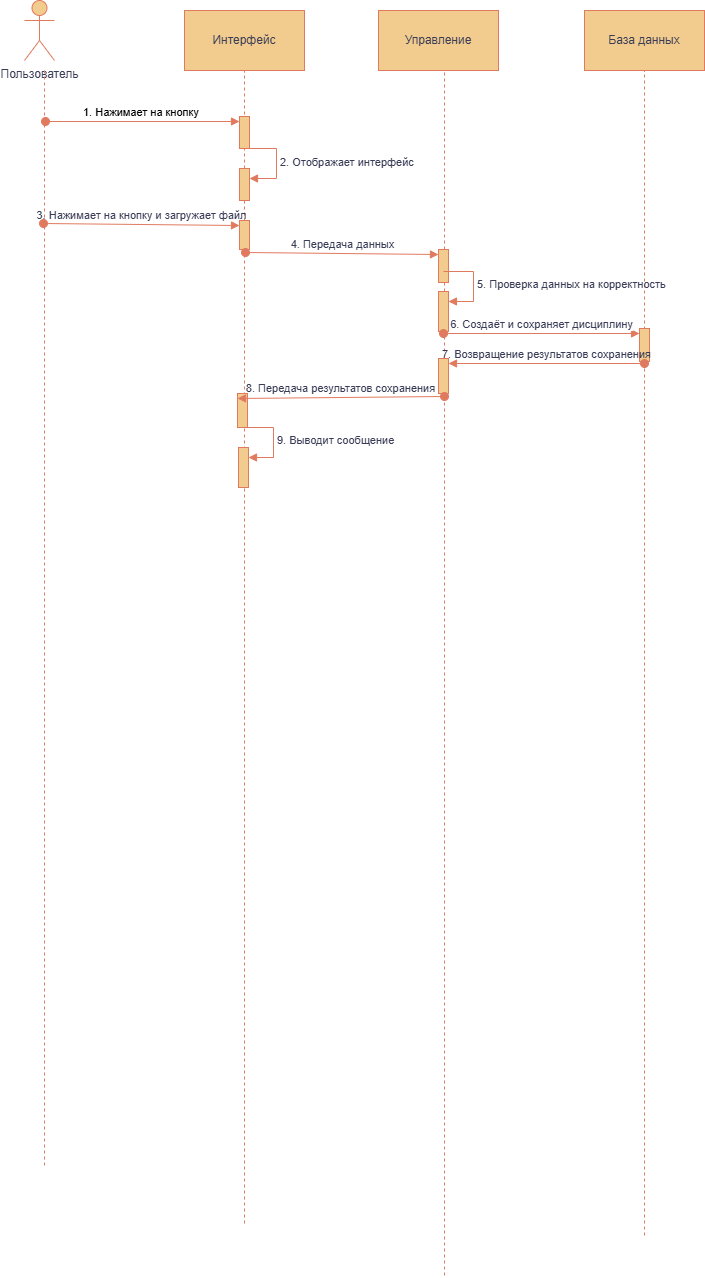

The diagram above was exported from draw.io. Its source (the exported page's mxGraphModel, read from the mxfile embedded in the PNG):
<mxGraphModel dx="2395" dy="1721" grid="0" gridSize="10" guides="1" tooltips="1" connect="1" arrows="1" fold="1" page="0" pageScale="1" pageWidth="827" pageHeight="1169" math="0" shadow="0">
  <root>
    <mxCell id="0" />
    <mxCell id="1" parent="0" />
    <mxCell id="2xPhOEh6D01drfytf_g--5" parent="1" style="shape=umlActor;verticalLabelPosition=bottom;verticalAlign=top;html=1;outlineConnect=0;labelBackgroundColor=none;fillColor=#F2CC8F;strokeColor=#E07A5F;fontColor=#393C56;" value="Пользователь" vertex="1">
      <mxGeometry height="60" width="30" x="60" y="-30" as="geometry" />
    </mxCell>
    <mxCell id="2xPhOEh6D01drfytf_g--6" edge="1" parent="1" style="endArrow=none;dashed=1;html=1;rounded=0;labelBackgroundColor=none;strokeColor=#E07A5F;fontColor=default;" value="">
      <mxGeometry height="50" relative="1" width="50" as="geometry">
        <mxPoint x="80" y="1135" as="sourcePoint" />
        <mxPoint x="80" y="40" as="targetPoint" />
      </mxGeometry>
    </mxCell>
    <mxCell id="2xPhOEh6D01drfytf_g--7" edge="1" parent="1" source="yzjn4t-DDcsoKwP5nb2n-3" style="endArrow=none;dashed=1;html=1;rounded=0;labelBackgroundColor=none;strokeColor=#E07A5F;fontColor=default;" value="">
      <mxGeometry height="50" relative="1" width="50" as="geometry">
        <mxPoint x="280" y="1193" as="sourcePoint" />
        <mxPoint x="280" y="40" as="targetPoint" />
      </mxGeometry>
    </mxCell>
    <mxCell id="2xPhOEh6D01drfytf_g--8" edge="1" parent="1" style="endArrow=none;dashed=1;html=1;rounded=0;labelBackgroundColor=none;strokeColor=#E07A5F;fontColor=default;" value="">
      <mxGeometry height="50" relative="1" width="50" as="geometry">
        <mxPoint x="480" y="1245" as="sourcePoint" />
        <mxPoint x="480" y="40" as="targetPoint" />
      </mxGeometry>
    </mxCell>
    <mxCell id="2xPhOEh6D01drfytf_g--9" edge="1" parent="1" style="endArrow=none;dashed=1;html=1;rounded=0;labelBackgroundColor=none;strokeColor=#E07A5F;fontColor=default;" value="">
      <mxGeometry height="50" relative="1" width="50" as="geometry">
        <mxPoint x="680" y="1205" as="sourcePoint" />
        <mxPoint x="680" y="40" as="targetPoint" />
      </mxGeometry>
    </mxCell>
    <mxCell id="2xPhOEh6D01drfytf_g--11" parent="1" style="rounded=0;whiteSpace=wrap;html=1;labelBackgroundColor=none;fillColor=#F2CC8F;strokeColor=#E07A5F;fontColor=#393C56;" value="Интерфейс" vertex="1">
      <mxGeometry height="60" width="120" x="220" y="-20" as="geometry" />
    </mxCell>
    <mxCell id="2xPhOEh6D01drfytf_g--12" parent="1" style="rounded=0;whiteSpace=wrap;html=1;labelBackgroundColor=none;fillColor=#F2CC8F;strokeColor=#E07A5F;fontColor=#393C56;" value="Управление" vertex="1">
      <mxGeometry height="60" width="120" x="414" y="-20" as="geometry" />
    </mxCell>
    <mxCell id="2xPhOEh6D01drfytf_g--13" parent="1" style="rounded=0;whiteSpace=wrap;html=1;labelBackgroundColor=none;fillColor=#F2CC8F;strokeColor=#E07A5F;fontColor=#393C56;" value="База данных" vertex="1">
      <mxGeometry height="60" width="120" x="620" y="-20" as="geometry" />
    </mxCell>
    <mxCell id="yzjn4t-DDcsoKwP5nb2n-1" parent="1" style="html=1;points=[[0,0,0,0,5],[0,1,0,0,-5],[1,0,0,0,5],[1,1,0,0,-5]];perimeter=orthogonalPerimeter;outlineConnect=0;targetShapes=umlLifeline;portConstraint=eastwest;newEdgeStyle={&quot;curved&quot;:0,&quot;rounded&quot;:0};labelBackgroundColor=none;fillColor=#F2CC8F;strokeColor=#E07A5F;fontColor=#393C56;" value="" vertex="1">
      <mxGeometry height="32" width="10" x="275" y="86" as="geometry" />
    </mxCell>
    <mxCell id="yzjn4t-DDcsoKwP5nb2n-2" edge="1" parent="1" style="html=1;verticalAlign=bottom;startArrow=oval;endArrow=block;startSize=8;curved=0;rounded=0;entryX=0;entryY=0;entryDx=0;entryDy=5;labelBackgroundColor=none;strokeColor=#E07A5F;fontColor=default;" target="yzjn4t-DDcsoKwP5nb2n-1" value="1. Нажимает на кнопку&amp;nbsp;">
      <mxGeometry relative="1" as="geometry">
        <mxPoint x="81" y="91" as="sourcePoint" />
      </mxGeometry>
    </mxCell>
    <mxCell id="yzjn4t-DDcsoKwP5nb2n-4" edge="1" parent="1" style="html=1;align=left;spacingLeft=2;endArrow=block;rounded=0;edgeStyle=orthogonalEdgeStyle;curved=0;rounded=0;strokeColor=#E07A5F;fontColor=#393C56;fillColor=#F2CC8F;" target="yzjn4t-DDcsoKwP5nb2n-3" value="2. Отображает интерфейс">
      <mxGeometry relative="1" x="0.0115" as="geometry">
        <mxPoint as="offset" />
        <Array as="points">
          <mxPoint x="312" y="148" />
        </Array>
        <mxPoint x="282" y="118" as="sourcePoint" />
      </mxGeometry>
    </mxCell>
    <mxCell id="yzjn4t-DDcsoKwP5nb2n-5" edge="1" parent="1" style="endArrow=none;dashed=1;html=1;rounded=0;labelBackgroundColor=none;strokeColor=#E07A5F;fontColor=default;" target="yzjn4t-DDcsoKwP5nb2n-3" value="">
      <mxGeometry height="50" relative="1" width="50" as="geometry">
        <mxPoint x="280" y="1193" as="sourcePoint" />
        <mxPoint x="280" y="40" as="targetPoint" />
      </mxGeometry>
    </mxCell>
    <mxCell id="yzjn4t-DDcsoKwP5nb2n-3" parent="1" style="html=1;points=[[0,0,0,0,5],[0,1,0,0,-5],[1,0,0,0,5],[1,1,0,0,-5]];perimeter=orthogonalPerimeter;outlineConnect=0;targetShapes=umlLifeline;portConstraint=eastwest;newEdgeStyle={&quot;curved&quot;:0,&quot;rounded&quot;:0};strokeColor=#E07A5F;fontColor=#393C56;fillColor=#F2CC8F;" value="" vertex="1">
      <mxGeometry height="32" width="10" x="275" y="138" as="geometry" />
    </mxCell>
    <mxCell id="yzjn4t-DDcsoKwP5nb2n-6" parent="1" style="html=1;points=[[0,0,0,0,5],[0,1,0,0,-5],[1,0,0,0,5],[1,1,0,0,-5]];perimeter=orthogonalPerimeter;outlineConnect=0;targetShapes=umlLifeline;portConstraint=eastwest;newEdgeStyle={&quot;curved&quot;:0,&quot;rounded&quot;:0};strokeColor=#E07A5F;fontColor=#393C56;fillColor=#F2CC8F;" value="" vertex="1">
      <mxGeometry height="29" width="10" x="275" y="190" as="geometry" />
    </mxCell>
    <mxCell id="yzjn4t-DDcsoKwP5nb2n-7" edge="1" parent="1" style="html=1;verticalAlign=bottom;startArrow=oval;endArrow=block;startSize=8;curved=0;rounded=0;entryX=0;entryY=0;entryDx=0;entryDy=5;strokeColor=#E07A5F;fontColor=#393C56;fillColor=#F2CC8F;labelBackgroundColor=none;" target="yzjn4t-DDcsoKwP5nb2n-6" value="3. Нажимает на кнопку и загружает файл">
      <mxGeometry relative="1" as="geometry">
        <mxPoint x="79" y="193" as="sourcePoint" />
      </mxGeometry>
    </mxCell>
    <mxCell id="yzjn4t-DDcsoKwP5nb2n-8" parent="1" style="html=1;points=[[0,0,0,0,5],[0,1,0,0,-5],[1,0,0,0,5],[1,1,0,0,-5]];perimeter=orthogonalPerimeter;outlineConnect=0;targetShapes=umlLifeline;portConstraint=eastwest;newEdgeStyle={&quot;curved&quot;:0,&quot;rounded&quot;:0};strokeColor=#E07A5F;fontColor=#393C56;fillColor=#F2CC8F;" value="" vertex="1">
      <mxGeometry height="33" width="10" x="474" y="219" as="geometry" />
    </mxCell>
    <mxCell id="yzjn4t-DDcsoKwP5nb2n-9" edge="1" parent="1" style="html=1;verticalAlign=bottom;startArrow=oval;endArrow=block;startSize=8;curved=0;rounded=0;entryX=0;entryY=0;entryDx=0;entryDy=5;strokeColor=#E07A5F;fontColor=#393C56;fillColor=#F2CC8F;" target="yzjn4t-DDcsoKwP5nb2n-8" value="4. Передача данных">
      <mxGeometry relative="1" as="geometry">
        <mxPoint x="281" y="222" as="sourcePoint" />
      </mxGeometry>
    </mxCell>
    <mxCell id="yzjn4t-DDcsoKwP5nb2n-10" parent="1" style="html=1;points=[[0,0,0,0,5],[0,1,0,0,-5],[1,0,0,0,5],[1,1,0,0,-5]];perimeter=orthogonalPerimeter;outlineConnect=0;targetShapes=umlLifeline;portConstraint=eastwest;newEdgeStyle={&quot;curved&quot;:0,&quot;rounded&quot;:0};strokeColor=#E07A5F;fontColor=#393C56;fillColor=#F2CC8F;" value="" vertex="1">
      <mxGeometry height="40" width="10" x="474" y="261" as="geometry" />
    </mxCell>
    <mxCell id="yzjn4t-DDcsoKwP5nb2n-11" edge="1" parent="1" style="html=1;align=left;spacingLeft=2;endArrow=block;rounded=0;edgeStyle=orthogonalEdgeStyle;curved=0;rounded=0;strokeColor=#E07A5F;fontColor=#393C56;fillColor=#F2CC8F;labelBackgroundColor=none;" target="yzjn4t-DDcsoKwP5nb2n-10" value="5. Проверка данных на корректность">
      <mxGeometry relative="1" as="geometry">
        <Array as="points">
          <mxPoint x="509" y="271" />
        </Array>
        <mxPoint x="479" y="241" as="sourcePoint" />
      </mxGeometry>
    </mxCell>
    <mxCell id="yzjn4t-DDcsoKwP5nb2n-12" parent="1" style="html=1;points=[[0,0,0,0,5],[0,1,0,0,-5],[1,0,0,0,5],[1,1,0,0,-5]];perimeter=orthogonalPerimeter;outlineConnect=0;targetShapes=umlLifeline;portConstraint=eastwest;newEdgeStyle={&quot;curved&quot;:0,&quot;rounded&quot;:0};strokeColor=#E07A5F;fontColor=#393C56;fillColor=#F2CC8F;" value="" vertex="1">
      <mxGeometry height="33" width="10" x="675" y="298" as="geometry" />
    </mxCell>
    <mxCell id="yzjn4t-DDcsoKwP5nb2n-13" edge="1" parent="1" style="html=1;verticalAlign=bottom;startArrow=oval;endArrow=block;startSize=8;curved=0;rounded=0;entryX=0;entryY=0;entryDx=0;entryDy=5;strokeColor=#E07A5F;fontColor=#393C56;fillColor=#F2CC8F;" target="yzjn4t-DDcsoKwP5nb2n-12" value="6. Создаёт и сохраняет дисциплину">
      <mxGeometry relative="1" as="geometry">
        <mxPoint x="479" y="303" as="sourcePoint" />
      </mxGeometry>
    </mxCell>
    <mxCell id="yzjn4t-DDcsoKwP5nb2n-14" parent="1" style="html=1;points=[[0,0,0,0,5],[0,1,0,0,-5],[1,0,0,0,5],[1,1,0,0,-5]];perimeter=orthogonalPerimeter;outlineConnect=0;targetShapes=umlLifeline;portConstraint=eastwest;newEdgeStyle={&quot;curved&quot;:0,&quot;rounded&quot;:0};strokeColor=#E07A5F;fontColor=#393C56;fillColor=#F2CC8F;" value="" vertex="1">
      <mxGeometry height="35" width="10" x="474" y="328" as="geometry" />
    </mxCell>
    <mxCell id="yzjn4t-DDcsoKwP5nb2n-15" edge="1" parent="1" style="html=1;verticalAlign=bottom;startArrow=oval;endArrow=block;startSize=8;curved=0;rounded=0;strokeColor=#E07A5F;fontColor=#393C56;fillColor=#F2CC8F;labelBackgroundColor=none;" value="7. Возвращение результатов сохранения">
      <mxGeometry relative="1" as="geometry">
        <mxPoint x="680" y="333" as="sourcePoint" />
        <mxPoint x="484" y="333" as="targetPoint" />
      </mxGeometry>
    </mxCell>
    <mxCell id="yzjn4t-DDcsoKwP5nb2n-16" parent="1" style="html=1;points=[[0,0,0,0,5],[0,1,0,0,-5],[1,0,0,0,5],[1,1,0,0,-5]];perimeter=orthogonalPerimeter;outlineConnect=0;targetShapes=umlLifeline;portConstraint=eastwest;newEdgeStyle={&quot;curved&quot;:0,&quot;rounded&quot;:0};strokeColor=#E07A5F;fontColor=#393C56;fillColor=#F2CC8F;" value="" vertex="1">
      <mxGeometry height="34" width="10" x="273" y="363" as="geometry" />
    </mxCell>
    <mxCell id="yzjn4t-DDcsoKwP5nb2n-17" edge="1" parent="1" style="html=1;verticalAlign=bottom;startArrow=oval;endArrow=block;startSize=8;curved=0;rounded=0;entryX=0;entryY=0;entryDx=0;entryDy=5;strokeColor=#E07A5F;fontColor=#393C56;fillColor=#F2CC8F;labelBackgroundColor=none;" target="yzjn4t-DDcsoKwP5nb2n-16" value="8. Передача результатов сохранения">
      <mxGeometry relative="1" as="geometry">
        <mxPoint x="480" y="366" as="sourcePoint" />
      </mxGeometry>
    </mxCell>
    <mxCell id="yzjn4t-DDcsoKwP5nb2n-18" parent="1" style="html=1;points=[[0,0,0,0,5],[0,1,0,0,-5],[1,0,0,0,5],[1,1,0,0,-5]];perimeter=orthogonalPerimeter;outlineConnect=0;targetShapes=umlLifeline;portConstraint=eastwest;newEdgeStyle={&quot;curved&quot;:0,&quot;rounded&quot;:0};strokeColor=#E07A5F;fontColor=#393C56;fillColor=#F2CC8F;" value="" vertex="1">
      <mxGeometry height="40" width="10" x="274" y="417" as="geometry" />
    </mxCell>
    <mxCell id="yzjn4t-DDcsoKwP5nb2n-19" edge="1" parent="1" style="html=1;align=left;spacingLeft=2;endArrow=block;rounded=0;edgeStyle=orthogonalEdgeStyle;curved=0;rounded=0;strokeColor=#E07A5F;fontColor=#393C56;fillColor=#F2CC8F;" target="yzjn4t-DDcsoKwP5nb2n-18" value="9. Выводит сообщение">
      <mxGeometry relative="1" as="geometry">
        <Array as="points">
          <mxPoint x="309" y="427" />
        </Array>
        <mxPoint x="279" y="397" as="sourcePoint" />
      </mxGeometry>
    </mxCell>
  </root>
</mxGraphModel>